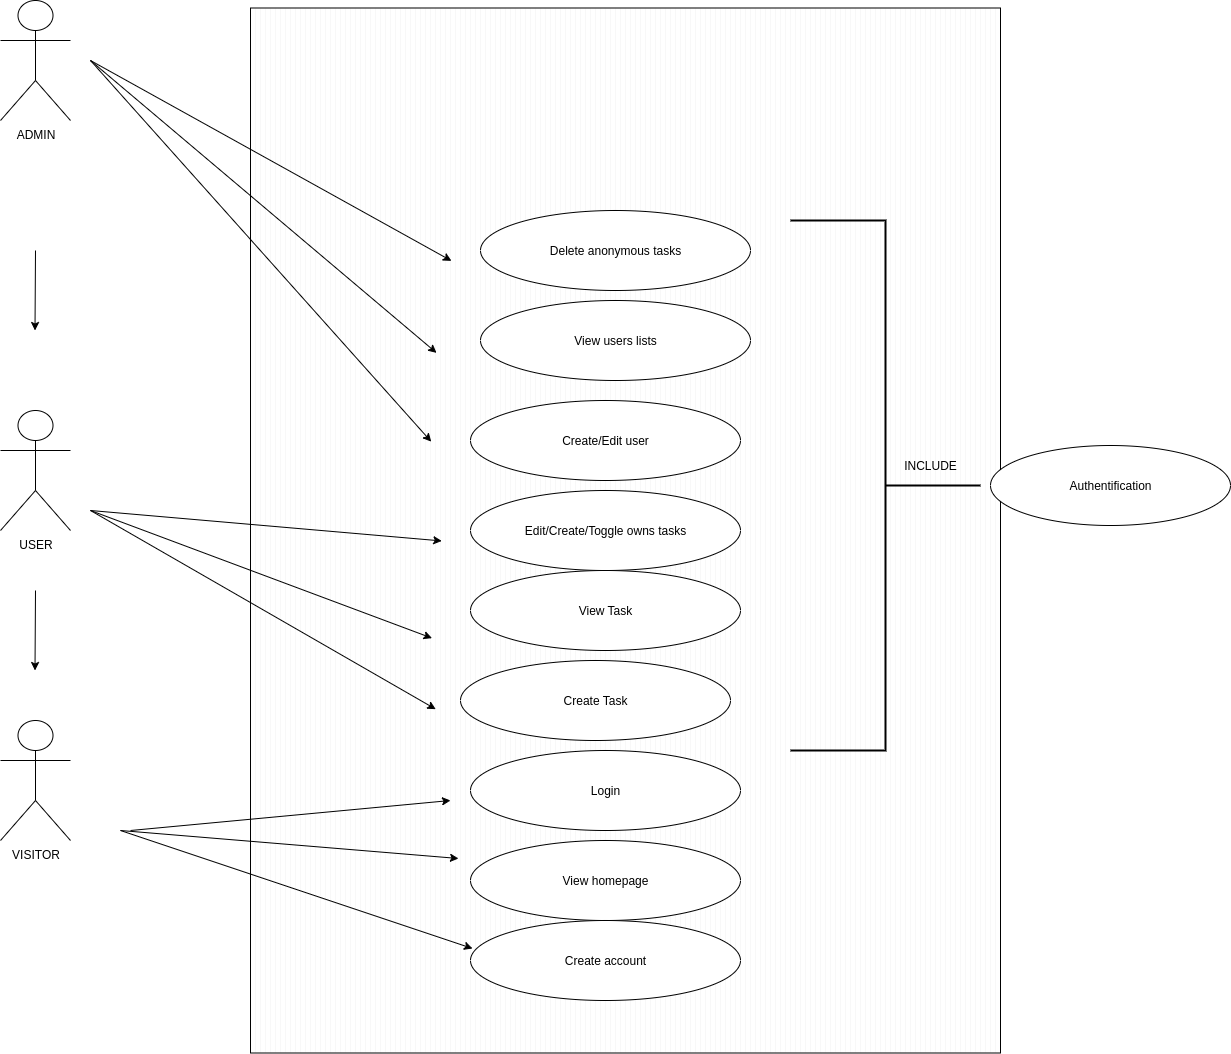

The diagram above was exported from draw.io. Its source (the exported page's mxGraphModel, read from the mxfile embedded in the PNG):
<mxGraphModel dx="1665" dy="798" grid="1" gridSize="10" guides="1" tooltips="1" connect="1" arrows="1" fold="1" page="1" pageScale="1" pageWidth="827" pageHeight="1169" math="0" shadow="0">
  <root>
    <mxCell id="0" />
    <mxCell id="1" parent="0" />
    <mxCell id="sCgkza116eYvFS1NkNHH-7" value="" style="verticalLabelPosition=bottom;verticalAlign=top;html=1;shape=mxgraph.basic.patternFillRect;fillStyle=vert;step=5;fillStrokeWidth=0.2;fillStrokeColor=#dddddd;" parent="1" vertex="1">
      <mxGeometry x="320" y="497.5" width="750" height="1045" as="geometry" />
    </mxCell>
    <mxCell id="sCgkza116eYvFS1NkNHH-9" value="Delete anonymous tasks" style="ellipse;whiteSpace=wrap;html=1;" parent="1" vertex="1">
      <mxGeometry x="550" y="700" width="270" height="80" as="geometry" />
    </mxCell>
    <mxCell id="sCgkza116eYvFS1NkNHH-12" value="View Task" style="ellipse;whiteSpace=wrap;html=1;" parent="1" vertex="1">
      <mxGeometry x="540" y="1060" width="270" height="80" as="geometry" />
    </mxCell>
    <mxCell id="tPli88pETPFJJdP4cHFd-1" value="View users lists" style="ellipse;whiteSpace=wrap;html=1;" parent="1" vertex="1">
      <mxGeometry x="550" y="790" width="270" height="80" as="geometry" />
    </mxCell>
    <mxCell id="tPli88pETPFJJdP4cHFd-2" value="Create/Edit user" style="ellipse;whiteSpace=wrap;html=1;" parent="1" vertex="1">
      <mxGeometry x="540" y="890" width="270" height="80" as="geometry" />
    </mxCell>
    <mxCell id="HLTs74OyLbtm_-sEoBh--3" value="ADMIN" style="shape=umlActor;verticalLabelPosition=bottom;verticalAlign=top;html=1;outlineConnect=0;" parent="1" vertex="1">
      <mxGeometry x="70" y="490" width="70" height="120" as="geometry" />
    </mxCell>
    <mxCell id="HLTs74OyLbtm_-sEoBh--10" value="" style="endArrow=classic;html=1;rounded=0;entryX=0.247;entryY=0.671;entryDx=0;entryDy=0;entryPerimeter=0;" parent="1" target="sCgkza116eYvFS1NkNHH-7" edge="1">
      <mxGeometry width="50" height="50" relative="1" as="geometry">
        <mxPoint x="160" y="1000" as="sourcePoint" />
        <mxPoint x="850" y="730" as="targetPoint" />
      </mxGeometry>
    </mxCell>
    <mxCell id="HLTs74OyLbtm_-sEoBh--11" value="" style="endArrow=classic;html=1;rounded=0;entryX=0.255;entryY=0.51;entryDx=0;entryDy=0;entryPerimeter=0;" parent="1" target="sCgkza116eYvFS1NkNHH-7" edge="1">
      <mxGeometry width="50" height="50" relative="1" as="geometry">
        <mxPoint x="160" y="1000" as="sourcePoint" />
        <mxPoint x="518" y="1038" as="targetPoint" />
      </mxGeometry>
    </mxCell>
    <mxCell id="HLTs74OyLbtm_-sEoBh--12" value="" style="endArrow=classic;html=1;rounded=0;entryX=0.241;entryY=0.415;entryDx=0;entryDy=0;entryPerimeter=0;" parent="1" target="sCgkza116eYvFS1NkNHH-7" edge="1">
      <mxGeometry width="50" height="50" relative="1" as="geometry">
        <mxPoint x="160" y="550" as="sourcePoint" />
        <mxPoint x="528" y="1048" as="targetPoint" />
      </mxGeometry>
    </mxCell>
    <mxCell id="HLTs74OyLbtm_-sEoBh--13" value="" style="endArrow=classic;html=1;rounded=0;entryX=0.248;entryY=0.33;entryDx=0;entryDy=0;entryPerimeter=0;" parent="1" target="sCgkza116eYvFS1NkNHH-7" edge="1">
      <mxGeometry width="50" height="50" relative="1" as="geometry">
        <mxPoint x="160" y="550" as="sourcePoint" />
        <mxPoint x="538" y="1058" as="targetPoint" />
      </mxGeometry>
    </mxCell>
    <mxCell id="HLTs74OyLbtm_-sEoBh--14" value="" style="endArrow=classic;html=1;rounded=0;entryX=0.268;entryY=0.242;entryDx=0;entryDy=0;entryPerimeter=0;" parent="1" target="sCgkza116eYvFS1NkNHH-7" edge="1">
      <mxGeometry width="50" height="50" relative="1" as="geometry">
        <mxPoint x="160" y="550" as="sourcePoint" />
        <mxPoint x="538" y="700" as="targetPoint" />
      </mxGeometry>
    </mxCell>
    <mxCell id="7BmIc_x2Dcjyn6slKsEB-1" value="USER" style="shape=umlActor;verticalLabelPosition=bottom;verticalAlign=top;html=1;outlineConnect=0;" parent="1" vertex="1">
      <mxGeometry x="70" y="900" width="70" height="120" as="geometry" />
    </mxCell>
    <mxCell id="7BmIc_x2Dcjyn6slKsEB-2" value="" style="endArrow=classic;html=1;rounded=0;" parent="1" edge="1">
      <mxGeometry width="50" height="50" relative="1" as="geometry">
        <mxPoint x="105" y="740" as="sourcePoint" />
        <mxPoint x="104.5" y="820" as="targetPoint" />
      </mxGeometry>
    </mxCell>
    <mxCell id="D4kCZ0NOMJX1j5oGaLy6-1" value="" style="endArrow=classic;html=1;rounded=0;entryX=0.242;entryY=0.603;entryDx=0;entryDy=0;entryPerimeter=0;" parent="1" target="sCgkza116eYvFS1NkNHH-7" edge="1">
      <mxGeometry width="50" height="50" relative="1" as="geometry">
        <mxPoint x="160" y="1000" as="sourcePoint" />
        <mxPoint x="544" y="969" as="targetPoint" />
      </mxGeometry>
    </mxCell>
    <mxCell id="D4kCZ0NOMJX1j5oGaLy6-2" value="Edit/Create/Toggle owns tasks" style="ellipse;whiteSpace=wrap;html=1;" parent="1" vertex="1">
      <mxGeometry x="540" y="980" width="270" height="80" as="geometry" />
    </mxCell>
    <mxCell id="xLbyB632Oc-rmvwMEVUK-4" value="VISITOR" style="shape=umlActor;verticalLabelPosition=bottom;verticalAlign=top;html=1;outlineConnect=0;" vertex="1" parent="1">
      <mxGeometry x="70" y="1210" width="70" height="120" as="geometry" />
    </mxCell>
    <mxCell id="xLbyB632Oc-rmvwMEVUK-5" value="Create Task" style="ellipse;whiteSpace=wrap;html=1;" vertex="1" parent="1">
      <mxGeometry x="530" y="1150" width="270" height="80" as="geometry" />
    </mxCell>
    <mxCell id="xLbyB632Oc-rmvwMEVUK-6" value="View homepage" style="ellipse;whiteSpace=wrap;html=1;" vertex="1" parent="1">
      <mxGeometry x="540" y="1330" width="270" height="80" as="geometry" />
    </mxCell>
    <mxCell id="xLbyB632Oc-rmvwMEVUK-8" value="Login" style="ellipse;whiteSpace=wrap;html=1;" vertex="1" parent="1">
      <mxGeometry x="540" y="1240" width="270" height="80" as="geometry" />
    </mxCell>
    <mxCell id="xLbyB632Oc-rmvwMEVUK-9" value="Create account" style="ellipse;whiteSpace=wrap;html=1;" vertex="1" parent="1">
      <mxGeometry x="540" y="1410" width="270" height="80" as="geometry" />
    </mxCell>
    <mxCell id="xLbyB632Oc-rmvwMEVUK-10" value="" style="endArrow=classic;html=1;rounded=0;entryX=0.253;entryY=0.132;entryDx=0;entryDy=0;entryPerimeter=0;" edge="1" parent="1">
      <mxGeometry width="50" height="50" relative="1" as="geometry">
        <mxPoint x="190" y="1320" as="sourcePoint" />
        <mxPoint x="528" y="1348" as="targetPoint" />
        <Array as="points" />
      </mxGeometry>
    </mxCell>
    <mxCell id="xLbyB632Oc-rmvwMEVUK-11" value="" style="endArrow=classic;html=1;rounded=0;entryX=0.296;entryY=0.9;entryDx=0;entryDy=0;entryPerimeter=0;" edge="1" parent="1" target="sCgkza116eYvFS1NkNHH-7">
      <mxGeometry width="50" height="50" relative="1" as="geometry">
        <mxPoint x="190" y="1320" as="sourcePoint" />
        <mxPoint x="518" y="1378" as="targetPoint" />
        <Array as="points" />
      </mxGeometry>
    </mxCell>
    <mxCell id="xLbyB632Oc-rmvwMEVUK-13" value="" style="endArrow=classic;html=1;rounded=0;" edge="1" parent="1">
      <mxGeometry width="50" height="50" relative="1" as="geometry">
        <mxPoint x="200" y="1320" as="sourcePoint" />
        <mxPoint x="520" y="1290" as="targetPoint" />
        <Array as="points" />
      </mxGeometry>
    </mxCell>
    <mxCell id="xLbyB632Oc-rmvwMEVUK-14" value="" style="endArrow=classic;html=1;rounded=0;" edge="1" parent="1">
      <mxGeometry width="50" height="50" relative="1" as="geometry">
        <mxPoint x="105" y="1080" as="sourcePoint" />
        <mxPoint x="104.5" y="1160" as="targetPoint" />
      </mxGeometry>
    </mxCell>
    <mxCell id="xLbyB632Oc-rmvwMEVUK-15" value="" style="strokeWidth=2;html=1;shape=mxgraph.flowchart.annotation_2;align=left;labelPosition=right;pointerEvents=1;" vertex="1" parent="1">
      <mxGeometry x="520" y="880" height="60" as="geometry" />
    </mxCell>
    <mxCell id="xLbyB632Oc-rmvwMEVUK-17" value="" style="strokeWidth=2;html=1;shape=mxgraph.flowchart.annotation_2;align=left;labelPosition=right;pointerEvents=1;direction=west;" vertex="1" parent="1">
      <mxGeometry x="860" y="710" width="190" height="530" as="geometry" />
    </mxCell>
    <mxCell id="xLbyB632Oc-rmvwMEVUK-20" value="INCLUDE" style="text;html=1;align=center;verticalAlign=middle;whiteSpace=wrap;rounded=0;" vertex="1" parent="1">
      <mxGeometry x="970" y="940" width="60" height="30" as="geometry" />
    </mxCell>
    <mxCell id="xLbyB632Oc-rmvwMEVUK-21" value="Authentification" style="ellipse;whiteSpace=wrap;html=1;" vertex="1" parent="1">
      <mxGeometry x="1060" y="935" width="240" height="80" as="geometry" />
    </mxCell>
  </root>
</mxGraphModel>